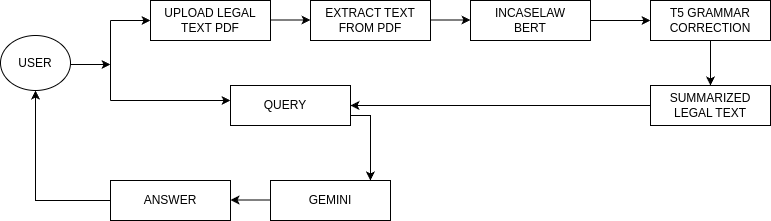

The diagram above was exported from draw.io. Its source (the exported page's mxGraphModel, read from the mxfile embedded in the PNG):
<mxGraphModel dx="1044" dy="578" grid="1" gridSize="10" guides="1" tooltips="1" connect="1" arrows="1" fold="1" page="1" pageScale="1" pageWidth="850" pageHeight="1100" math="0" shadow="0">
  <root>
    <mxCell id="0" />
    <mxCell id="1" parent="0" />
    <mxCell id="8Rf8rT_M7UnHRKIMy-vd-4" value="" style="endArrow=none;html=1;rounded=0;" parent="1" edge="1">
      <mxGeometry width="50" height="50" relative="1" as="geometry">
        <mxPoint x="120" y="240" as="sourcePoint" />
        <mxPoint x="120" y="160" as="targetPoint" />
      </mxGeometry>
    </mxCell>
    <mxCell id="8Rf8rT_M7UnHRKIMy-vd-7" value="" style="endArrow=classic;html=1;rounded=0;" parent="1" edge="1">
      <mxGeometry width="50" height="50" relative="1" as="geometry">
        <mxPoint x="120" y="160" as="sourcePoint" />
        <mxPoint x="160" y="160" as="targetPoint" />
        <Array as="points">
          <mxPoint x="140" y="160" />
          <mxPoint x="150" y="160" />
        </Array>
      </mxGeometry>
    </mxCell>
    <mxCell id="8Rf8rT_M7UnHRKIMy-vd-10" value="" style="endArrow=classic;html=1;rounded=0;" parent="1" edge="1">
      <mxGeometry width="50" height="50" relative="1" as="geometry">
        <mxPoint x="280" y="159.5" as="sourcePoint" />
        <mxPoint x="320" y="159.5" as="targetPoint" />
        <Array as="points">
          <mxPoint x="300" y="159.5" />
          <mxPoint x="310" y="159.5" />
        </Array>
      </mxGeometry>
    </mxCell>
    <mxCell id="8Rf8rT_M7UnHRKIMy-vd-13" value="" style="endArrow=classic;html=1;rounded=0;" parent="1" edge="1">
      <mxGeometry width="50" height="50" relative="1" as="geometry">
        <mxPoint x="440" y="159.5" as="sourcePoint" />
        <mxPoint x="480" y="159.5" as="targetPoint" />
        <Array as="points">
          <mxPoint x="460" y="159.5" />
          <mxPoint x="470" y="159.5" />
        </Array>
      </mxGeometry>
    </mxCell>
    <mxCell id="2xi0vMfq4ouOcnNfBbVg-2" value="" style="edgeStyle=orthogonalEdgeStyle;rounded=0;orthogonalLoop=1;jettySize=auto;html=1;" edge="1" parent="1" source="8Rf8rT_M7UnHRKIMy-vd-16" target="2xi0vMfq4ouOcnNfBbVg-1">
      <mxGeometry relative="1" as="geometry" />
    </mxCell>
    <mxCell id="8Rf8rT_M7UnHRKIMy-vd-25" value="" style="endArrow=classic;html=1;rounded=0;" parent="1" edge="1">
      <mxGeometry width="50" height="50" relative="1" as="geometry">
        <mxPoint x="120" y="240" as="sourcePoint" />
        <mxPoint x="240" y="240" as="targetPoint" />
        <Array as="points">
          <mxPoint x="150" y="240" />
          <mxPoint x="160" y="240" />
        </Array>
      </mxGeometry>
    </mxCell>
    <mxCell id="8Rf8rT_M7UnHRKIMy-vd-29" value="" style="endArrow=classic;html=1;rounded=0;" parent="1" edge="1">
      <mxGeometry width="50" height="50" relative="1" as="geometry">
        <mxPoint x="80" y="204" as="sourcePoint" />
        <mxPoint x="120" y="204" as="targetPoint" />
        <Array as="points">
          <mxPoint x="100" y="204" />
          <mxPoint x="110" y="204" />
        </Array>
      </mxGeometry>
    </mxCell>
    <mxCell id="8Rf8rT_M7UnHRKIMy-vd-33" value="GEMINI" style="rounded=0;whiteSpace=wrap;html=1;" parent="1" vertex="1">
      <mxGeometry x="280" y="320" width="120" height="40" as="geometry" />
    </mxCell>
    <mxCell id="8Rf8rT_M7UnHRKIMy-vd-42" style="edgeStyle=orthogonalEdgeStyle;rounded=0;orthogonalLoop=1;jettySize=auto;html=1;exitX=0;exitY=0.5;exitDx=0;exitDy=0;entryX=0.5;entryY=1;entryDx=0;entryDy=0;" parent="1" source="8Rf8rT_M7UnHRKIMy-vd-35" target="8Rf8rT_M7UnHRKIMy-vd-1" edge="1">
      <mxGeometry relative="1" as="geometry" />
    </mxCell>
    <mxCell id="8Rf8rT_M7UnHRKIMy-vd-39" value="" style="endArrow=classic;html=1;rounded=0;" parent="1" edge="1">
      <mxGeometry width="50" height="50" relative="1" as="geometry">
        <mxPoint x="280" y="339.5" as="sourcePoint" />
        <mxPoint x="240" y="339.5" as="targetPoint" />
        <Array as="points">
          <mxPoint x="260" y="339.5" />
          <mxPoint x="250" y="339.5" />
        </Array>
      </mxGeometry>
    </mxCell>
    <mxCell id="8Rf8rT_M7UnHRKIMy-vd-40" style="edgeStyle=orthogonalEdgeStyle;rounded=0;orthogonalLoop=1;jettySize=auto;html=1;exitX=1;exitY=0.75;exitDx=0;exitDy=0;entryX=0.833;entryY=0;entryDx=0;entryDy=0;entryPerimeter=0;" parent="1" source="8Rf8rT_M7UnHRKIMy-vd-23" target="8Rf8rT_M7UnHRKIMy-vd-33" edge="1">
      <mxGeometry relative="1" as="geometry" />
    </mxCell>
    <mxCell id="2xi0vMfq4ouOcnNfBbVg-3" style="edgeStyle=orthogonalEdgeStyle;rounded=0;orthogonalLoop=1;jettySize=auto;html=1;exitX=0.5;exitY=1;exitDx=0;exitDy=0;entryX=0.5;entryY=0;entryDx=0;entryDy=0;" edge="1" parent="1" source="2xi0vMfq4ouOcnNfBbVg-1" target="8Rf8rT_M7UnHRKIMy-vd-18">
      <mxGeometry relative="1" as="geometry" />
    </mxCell>
    <mxCell id="2xi0vMfq4ouOcnNfBbVg-1" value="T5 GRAMMAR CORRECTION" style="whiteSpace=wrap;html=1;" vertex="1" parent="1">
      <mxGeometry x="660" y="140" width="120" height="40" as="geometry" />
    </mxCell>
    <mxCell id="2xi0vMfq4ouOcnNfBbVg-5" value="" style="group" vertex="1" connectable="0" parent="1">
      <mxGeometry x="660" y="225" width="120" height="40" as="geometry" />
    </mxCell>
    <mxCell id="8Rf8rT_M7UnHRKIMy-vd-18" value="" style="rounded=0;whiteSpace=wrap;html=1;" parent="2xi0vMfq4ouOcnNfBbVg-5" vertex="1">
      <mxGeometry width="120" height="40" as="geometry" />
    </mxCell>
    <mxCell id="8Rf8rT_M7UnHRKIMy-vd-19" value="SUMMARIZED LEGAL TEXT" style="text;html=1;align=center;verticalAlign=middle;whiteSpace=wrap;rounded=0;" parent="2xi0vMfq4ouOcnNfBbVg-5" vertex="1">
      <mxGeometry y="5" width="120" height="30" as="geometry" />
    </mxCell>
    <mxCell id="2xi0vMfq4ouOcnNfBbVg-6" style="edgeStyle=orthogonalEdgeStyle;rounded=0;orthogonalLoop=1;jettySize=auto;html=1;exitX=0;exitY=0.5;exitDx=0;exitDy=0;entryX=1;entryY=0.5;entryDx=0;entryDy=0;" edge="1" parent="1" source="8Rf8rT_M7UnHRKIMy-vd-19" target="8Rf8rT_M7UnHRKIMy-vd-23">
      <mxGeometry relative="1" as="geometry" />
    </mxCell>
    <mxCell id="2xi0vMfq4ouOcnNfBbVg-7" value="" style="group" vertex="1" connectable="0" parent="1">
      <mxGeometry x="480" y="140" width="120" height="40" as="geometry" />
    </mxCell>
    <mxCell id="8Rf8rT_M7UnHRKIMy-vd-15" value="" style="rounded=0;whiteSpace=wrap;html=1;" parent="2xi0vMfq4ouOcnNfBbVg-7" vertex="1">
      <mxGeometry width="120" height="40" as="geometry" />
    </mxCell>
    <mxCell id="8Rf8rT_M7UnHRKIMy-vd-16" value="INCASELAW BERT" style="text;html=1;align=center;verticalAlign=middle;whiteSpace=wrap;rounded=0;" parent="2xi0vMfq4ouOcnNfBbVg-7" vertex="1">
      <mxGeometry x="10" y="5" width="100" height="30" as="geometry" />
    </mxCell>
    <mxCell id="2xi0vMfq4ouOcnNfBbVg-8" value="" style="group" vertex="1" connectable="0" parent="1">
      <mxGeometry x="320" y="140" width="120" height="40" as="geometry" />
    </mxCell>
    <mxCell id="8Rf8rT_M7UnHRKIMy-vd-11" value="" style="rounded=0;whiteSpace=wrap;html=1;" parent="2xi0vMfq4ouOcnNfBbVg-8" vertex="1">
      <mxGeometry width="120" height="40" as="geometry" />
    </mxCell>
    <mxCell id="8Rf8rT_M7UnHRKIMy-vd-12" value="EXTRACT TEXT FROM PDF" style="text;html=1;align=center;verticalAlign=middle;whiteSpace=wrap;rounded=0;" parent="2xi0vMfq4ouOcnNfBbVg-8" vertex="1">
      <mxGeometry x="5" y="5" width="110" height="30" as="geometry" />
    </mxCell>
    <mxCell id="2xi0vMfq4ouOcnNfBbVg-9" value="" style="group" vertex="1" connectable="0" parent="1">
      <mxGeometry x="160" y="140" width="120" height="40" as="geometry" />
    </mxCell>
    <mxCell id="8Rf8rT_M7UnHRKIMy-vd-8" value="" style="rounded=0;whiteSpace=wrap;html=1;" parent="2xi0vMfq4ouOcnNfBbVg-9" vertex="1">
      <mxGeometry width="120" height="40" as="geometry" />
    </mxCell>
    <mxCell id="8Rf8rT_M7UnHRKIMy-vd-9" value="UPLOAD LEGAL TEXT PDF" style="text;html=1;align=center;verticalAlign=middle;whiteSpace=wrap;rounded=0;" parent="2xi0vMfq4ouOcnNfBbVg-9" vertex="1">
      <mxGeometry x="10" y="5" width="100" height="30" as="geometry" />
    </mxCell>
    <mxCell id="2xi0vMfq4ouOcnNfBbVg-10" value="" style="group" vertex="1" connectable="0" parent="1">
      <mxGeometry x="120" y="320" width="120" height="40" as="geometry" />
    </mxCell>
    <mxCell id="8Rf8rT_M7UnHRKIMy-vd-35" value="" style="rounded=0;whiteSpace=wrap;html=1;" parent="2xi0vMfq4ouOcnNfBbVg-10" vertex="1">
      <mxGeometry width="120" height="40" as="geometry" />
    </mxCell>
    <mxCell id="8Rf8rT_M7UnHRKIMy-vd-36" value="ANSWER" style="text;html=1;align=center;verticalAlign=middle;whiteSpace=wrap;rounded=0;" parent="2xi0vMfq4ouOcnNfBbVg-10" vertex="1">
      <mxGeometry x="20" y="5" width="80" height="30" as="geometry" />
    </mxCell>
    <mxCell id="2xi0vMfq4ouOcnNfBbVg-11" value="" style="group" vertex="1" connectable="0" parent="1">
      <mxGeometry x="240" y="225" width="120" height="40" as="geometry" />
    </mxCell>
    <mxCell id="8Rf8rT_M7UnHRKIMy-vd-23" value="" style="rounded=0;whiteSpace=wrap;html=1;" parent="2xi0vMfq4ouOcnNfBbVg-11" vertex="1">
      <mxGeometry width="120" height="40" as="geometry" />
    </mxCell>
    <mxCell id="8Rf8rT_M7UnHRKIMy-vd-26" value="QUERY" style="text;html=1;align=center;verticalAlign=middle;whiteSpace=wrap;rounded=0;" parent="2xi0vMfq4ouOcnNfBbVg-11" vertex="1">
      <mxGeometry x="25" y="5" width="60" height="30" as="geometry" />
    </mxCell>
    <mxCell id="2xi0vMfq4ouOcnNfBbVg-12" value="" style="group" vertex="1" connectable="0" parent="1">
      <mxGeometry x="10" y="175" width="70" height="55" as="geometry" />
    </mxCell>
    <object label="" id="8Rf8rT_M7UnHRKIMy-vd-1">
      <mxCell style="ellipse;whiteSpace=wrap;html=1;fontFamily=Times New Roman;" parent="2xi0vMfq4ouOcnNfBbVg-12" vertex="1">
        <mxGeometry width="70" height="55" as="geometry" />
      </mxCell>
    </object>
    <mxCell id="8Rf8rT_M7UnHRKIMy-vd-2" value="USER" style="text;html=1;align=center;verticalAlign=middle;whiteSpace=wrap;rounded=0;" parent="2xi0vMfq4ouOcnNfBbVg-12" vertex="1">
      <mxGeometry x="10" y="17.5" width="50" height="20" as="geometry" />
    </mxCell>
  </root>
</mxGraphModel>